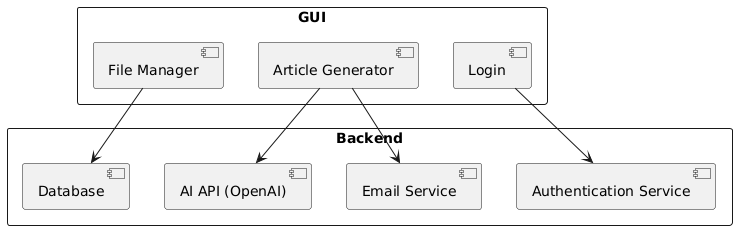

The diagram above was rendered by PlantUML. Its source (embedded in the PNG):
@startuml
rectangle GUI {
    component "Login" as Login
    component "Article Generator" as Generator
    component "File Manager" as FileManager
}

rectangle Backend {
    component "Authentication Service" as Auth
    component "Database" as DB
    component "Email Service" as Email
    component "AI API (OpenAI)" as OpenAI
}

Login --> Auth
Generator --> OpenAI
FileManager --> DB
Generator --> Email
@enduml